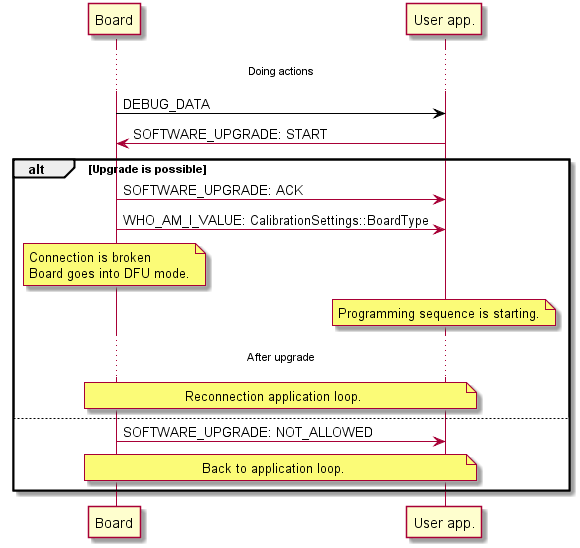

The diagram above was rendered by PlantUML. Its source (embedded in the PNG):
@startuml
...Doing actions...
Board -[#black]> "User app.": DEBUG_DATA

Board <- "User app.": SOFTWARE_UPGRADE: START

alt Upgrade is possible
Board -> "User app.": SOFTWARE_UPGRADE: ACK
Board -> "User app.": WHO_AM_I_VALUE: CalibrationSettings::BoardType
note over Board: Connection is broken\nBoard goes into DFU mode.
note over "User app.": Programming sequence is starting.

...After upgrade...

note over Board, "User app.": Reconnection application loop.

else
Board -> "User app.": SOFTWARE_UPGRADE: NOT_ALLOWED
note over Board, "User app.": Back to application loop.

end

@enduml